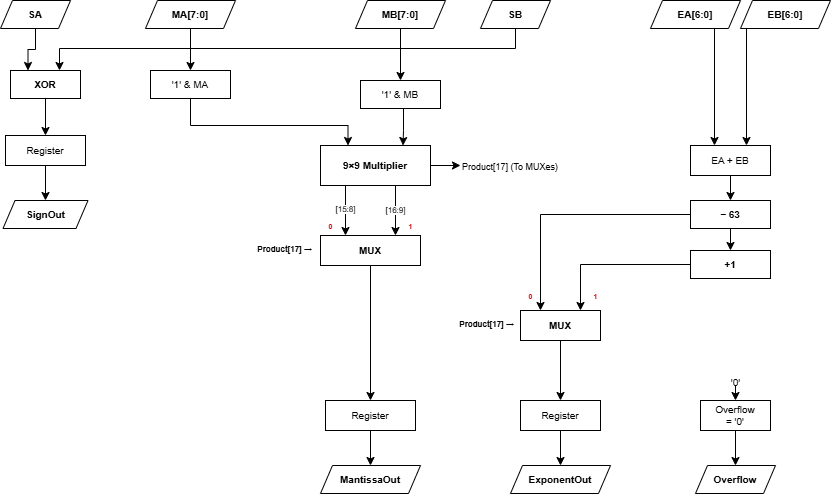

The diagram above was exported from draw.io. Its source (the exported page's mxGraphModel, read from the mxfile embedded in the PNG):
<mxGraphModel dx="1426" dy="842" grid="1" gridSize="10" guides="1" tooltips="1" connect="1" arrows="1" fold="1" page="1" pageScale="1" pageWidth="1100" pageHeight="900" math="0" shadow="0">
  <root>
    <mxCell id="0" />
    <mxCell id="1" parent="0" />
    <mxCell id="x6ItW8BhOhQjPktq0NI_-3" edge="1" parent="1" source="mi_sa" style="edgeStyle=orthogonalEdgeStyle;rounded=0;orthogonalLoop=1;jettySize=auto;html=1;exitX=0.5;exitY=1;exitDx=0;exitDy=0;entryX=0.25;entryY=0;entryDx=0;entryDy=0;" target="m_xor">
      <mxGeometry relative="1" as="geometry" />
    </mxCell>
    <mxCell id="mi_sa" parent="1" style="shape=parallelogram;whiteSpace=wrap;html=1;fontSize=10;fixedSize=1;size=12;" value="&lt;b&gt;SA&lt;/b&gt;" vertex="1">
      <mxGeometry height="28" width="70" x="20" y="30" as="geometry" />
    </mxCell>
    <mxCell id="mi_ma" parent="1" style="shape=parallelogram;whiteSpace=wrap;html=1;fontSize=10;fixedSize=1;size=12;" value="&lt;b&gt;MA[7:0]&lt;/b&gt;" vertex="1">
      <mxGeometry height="28" width="90" x="165" y="30" as="geometry" />
    </mxCell>
    <mxCell id="mi_ea" parent="1" style="shape=parallelogram;whiteSpace=wrap;html=1;fontSize=10;fixedSize=1;size=12;" value="&lt;b&gt;EA[6:0]&lt;/b&gt;" vertex="1">
      <mxGeometry height="28" width="90" x="670" y="30" as="geometry" />
    </mxCell>
    <mxCell id="mi_sb" parent="1" style="shape=parallelogram;whiteSpace=wrap;html=1;fontSize=10;fixedSize=1;size=12;" value="&lt;b&gt;SB&lt;/b&gt;" vertex="1">
      <mxGeometry height="28" width="70" x="500" y="30" as="geometry" />
    </mxCell>
    <mxCell id="x6ItW8BhOhQjPktq0NI_-6" edge="1" parent="1" source="mi_mb" style="edgeStyle=orthogonalEdgeStyle;rounded=0;orthogonalLoop=1;jettySize=auto;html=1;exitX=0.5;exitY=1;exitDx=0;exitDy=0;entryX=0.5;entryY=0;entryDx=0;entryDy=0;" target="m_prepb">
      <mxGeometry relative="1" as="geometry" />
    </mxCell>
    <mxCell id="mi_mb" parent="1" style="shape=parallelogram;whiteSpace=wrap;html=1;fontSize=10;fixedSize=1;size=12;" value="&lt;b&gt;MB[7:0]&lt;/b&gt;" vertex="1">
      <mxGeometry height="28" width="90" x="375" y="30" as="geometry" />
    </mxCell>
    <mxCell id="mi_eb" parent="1" style="shape=parallelogram;whiteSpace=wrap;html=1;fontSize=10;fixedSize=1;size=12;" value="&lt;b&gt;EB[6:0]&lt;/b&gt;" vertex="1">
      <mxGeometry height="28" width="90" x="760" y="30" as="geometry" />
    </mxCell>
    <mxCell id="x6ItW8BhOhQjPktq0NI_-2" edge="1" parent="1" source="m_xor" style="edgeStyle=orthogonalEdgeStyle;rounded=0;orthogonalLoop=1;jettySize=auto;html=1;exitX=0.5;exitY=1;exitDx=0;exitDy=0;entryX=0.5;entryY=0;entryDx=0;entryDy=0;" target="m_rsign">
      <mxGeometry relative="1" as="geometry" />
    </mxCell>
    <mxCell id="m_xor" parent="1" style="rounded=0;whiteSpace=wrap;html=1;fontSize=10;fontStyle=1;" value="XOR" vertex="1">
      <mxGeometry height="28" width="70" x="30" y="100" as="geometry" />
    </mxCell>
    <mxCell id="me_sb_xor" edge="1" parent="1" source="mi_sb" style="edgeStyle=orthogonalEdgeStyle;rounded=0;html=1;exitX=0.5;exitY=1;exitDx=0;exitDy=0;entryX=0.7;entryY=0;entryDx=0;entryDy=0;" target="m_xor">
      <mxGeometry relative="1" as="geometry">
        <Array as="points">
          <mxPoint x="535" y="78" />
          <mxPoint x="79" y="78" />
        </Array>
      </mxGeometry>
    </mxCell>
    <mxCell id="m_prepa" parent="1" style="rounded=0;whiteSpace=wrap;html=1;fontSize=10;" value="'1' &amp;amp; MA" vertex="1">
      <mxGeometry height="28" width="80" x="170" y="100" as="geometry" />
    </mxCell>
    <mxCell id="me_ma_prep" edge="1" parent="1" source="mi_ma" style="edgeStyle=orthogonalEdgeStyle;rounded=0;html=1;exitX=0.5;exitY=1;exitDx=0;exitDy=0;entryX=0.5;entryY=0;entryDx=0;entryDy=0;" target="m_prepa">
      <mxGeometry relative="1" as="geometry" />
    </mxCell>
    <mxCell id="m_prepb" parent="1" style="rounded=0;whiteSpace=wrap;html=1;fontSize=10;" value="'1' &amp;amp; MB" vertex="1">
      <mxGeometry height="28" width="80" x="380" y="110" as="geometry" />
    </mxCell>
    <mxCell id="m_mult" parent="1" style="rounded=0;whiteSpace=wrap;html=1;fontSize=10;fontStyle=1;" value="9×9 Multiplier" vertex="1">
      <mxGeometry height="40" width="110" x="340" y="175" as="geometry" />
    </mxCell>
    <mxCell id="p17_stub" parent="1" style="text;html=1;fontSize=9;align=left;fontColor=default;textShadow=0;labelBackgroundColor=none;" value="Product[17] (To MUXes)" vertex="1">
      <mxGeometry height="20" width="110" x="480" y="185" as="geometry" />
    </mxCell>
    <mxCell id="e_mult_p17" edge="1" parent="1" source="m_mult" style="edgeStyle=orthogonalEdgeStyle;rounded=0;html=1;exitX=1;exitY=0.5;exitDx=0;exitDy=0;entryX=0;entryY=0.5;entryDx=0;entryDy=0;" target="p17_stub">
      <mxGeometry relative="1" as="geometry" />
    </mxCell>
    <mxCell id="me_pa_mult" edge="1" parent="1" source="m_prepa" style="edgeStyle=orthogonalEdgeStyle;rounded=0;html=1;exitX=0.5;exitY=1;exitDx=0;exitDy=0;entryX=0.25;entryY=0;entryDx=0;entryDy=0;" target="m_mult">
      <mxGeometry relative="1" as="geometry">
        <Array as="points">
          <mxPoint x="210" y="155" />
          <mxPoint x="368" y="155" />
        </Array>
      </mxGeometry>
    </mxCell>
    <mxCell id="me_pb_mult" edge="1" parent="1" source="m_prepb" style="edgeStyle=orthogonalEdgeStyle;rounded=0;html=1;exitX=0.5;exitY=1;exitDx=0;exitDy=0;entryX=0.75;entryY=0;entryDx=0;entryDy=0;" target="m_mult">
      <mxGeometry relative="1" as="geometry">
        <Array as="points">
          <mxPoint x="423" y="138" />
          <mxPoint x="423" y="160" />
          <mxPoint x="423" y="160" />
        </Array>
      </mxGeometry>
    </mxCell>
    <mxCell id="m_expadd" parent="1" style="rounded=0;whiteSpace=wrap;html=1;fontSize=10;" value="EA + EB" vertex="1">
      <mxGeometry height="30" width="80" x="710" y="175" as="geometry" />
    </mxCell>
    <mxCell id="me_ea_add" edge="1" parent="1" source="mi_ea" style="edgeStyle=orthogonalEdgeStyle;rounded=0;html=1;exitX=0.5;exitY=1;exitDx=0;exitDy=0;entryX=0.3;entryY=0;entryDx=0;entryDy=0;" target="m_expadd">
      <mxGeometry relative="1" as="geometry">
        <Array as="points">
          <mxPoint x="734" y="58" />
        </Array>
      </mxGeometry>
    </mxCell>
    <mxCell id="me_eb_add" edge="1" parent="1" source="mi_eb" style="edgeStyle=orthogonalEdgeStyle;rounded=0;html=1;exitX=0.5;exitY=1;exitDx=0;exitDy=0;entryX=0.7;entryY=0;entryDx=0;entryDy=0;" target="m_expadd">
      <mxGeometry relative="1" as="geometry">
        <Array as="points">
          <mxPoint x="766" y="58" />
        </Array>
      </mxGeometry>
    </mxCell>
    <mxCell id="m_bias" parent="1" style="rounded=0;whiteSpace=wrap;html=1;fontSize=10;fontStyle=1;" value="− 63" vertex="1">
      <mxGeometry height="28" width="80" x="710" y="230" as="geometry" />
    </mxCell>
    <mxCell id="me_add_bias" edge="1" parent="1" source="m_expadd" style="edgeStyle=orthogonalEdgeStyle;rounded=0;html=1;exitX=0.5;exitY=1;exitDx=0;exitDy=0;entryX=0.5;entryY=0;entryDx=0;entryDy=0;" target="m_bias">
      <mxGeometry relative="1" as="geometry" />
    </mxCell>
    <mxCell id="m_expinc" parent="1" style="rounded=0;whiteSpace=wrap;html=1;fontSize=10;fontStyle=1;" value="+1" vertex="1">
      <mxGeometry height="28" width="80" x="710" y="280" as="geometry" />
    </mxCell>
    <mxCell id="me_bias_inc" edge="1" parent="1" source="m_bias" style="edgeStyle=orthogonalEdgeStyle;rounded=0;html=1;exitX=0.5;exitY=1;exitDx=0;exitDy=0;entryX=0.5;entryY=0;entryDx=0;entryDy=0;" target="m_expinc">
      <mxGeometry relative="1" as="geometry" />
    </mxCell>
    <mxCell id="m_mmux" parent="1" style="rounded=0;whiteSpace=wrap;html=1;fontSize=10;fontStyle=1;" value="MUX" vertex="1">
      <mxGeometry height="30" width="100" x="340" y="265" as="geometry" />
    </mxCell>
    <mxCell id="c_mmux" parent="1" style="text;html=1;fontSize=8;fontStyle=1;align=right;" value="Product[17] →" vertex="1">
      <mxGeometry height="14" width="85" x="248" y="268" as="geometry" />
    </mxCell>
    <mxCell id="me_mult_mmux_0" edge="1" parent="1" source="m_mult" style="edgeStyle=orthogonalEdgeStyle;rounded=0;html=1;exitX=0.25;exitY=1;exitDx=0;exitDy=0;entryX=0.25;entryY=0;entryDx=0;entryDy=0;fontSize=8;" target="m_mmux" value="[15:8]">
      <mxGeometry relative="1" as="geometry">
        <Array as="points">
          <mxPoint x="365" y="215" />
        </Array>
      </mxGeometry>
    </mxCell>
    <mxCell id="me_mult_mmux_1" edge="1" parent="1" source="m_mult" style="edgeStyle=orthogonalEdgeStyle;rounded=0;html=1;exitX=0.75;exitY=1;exitDx=0;exitDy=0;entryX=0.75;entryY=0;entryDx=0;entryDy=0;fontSize=8;" target="m_mmux" value="[16:9]">
      <mxGeometry relative="1" x="0.1304" as="geometry">
        <mxPoint as="offset" />
        <Array as="points">
          <mxPoint x="415" y="215" />
        </Array>
      </mxGeometry>
    </mxCell>
    <mxCell id="m_emux" parent="1" style="rounded=0;whiteSpace=wrap;html=1;fontSize=10;fontStyle=1;" value="MUX" vertex="1">
      <mxGeometry height="30" width="80" x="540" y="340" as="geometry" />
    </mxCell>
    <mxCell id="c_emux" parent="1" style="text;html=1;fontSize=8;fontStyle=1;align=right;" value="Product[17] →" vertex="1">
      <mxGeometry height="14" width="85" x="450" y="343" as="geometry" />
    </mxCell>
    <mxCell id="me_bias_emux" edge="1" parent="1" source="m_bias" style="edgeStyle=orthogonalEdgeStyle;rounded=0;html=1;exitX=0;exitY=0.5;exitDx=0;exitDy=0;entryX=0.25;entryY=0;entryDx=0;entryDy=0;" target="m_emux">
      <mxGeometry relative="1" as="geometry">
        <Array as="points">
          <mxPoint x="560" y="244" />
        </Array>
      </mxGeometry>
    </mxCell>
    <mxCell id="me_inc_emux" edge="1" parent="1" source="m_expinc" style="edgeStyle=orthogonalEdgeStyle;rounded=0;html=1;exitX=0;exitY=0.5;exitDx=0;exitDy=0;entryX=0.75;entryY=0;entryDx=0;entryDy=0;" target="m_emux">
      <mxGeometry relative="1" as="geometry">
        <Array as="points">
          <mxPoint x="600" y="294" />
        </Array>
      </mxGeometry>
    </mxCell>
    <mxCell id="m_rsign" parent="1" style="rounded=0;whiteSpace=wrap;html=1;fontSize=10;" value="Register" vertex="1">
      <mxGeometry height="30" width="80" x="25" y="165" as="geometry" />
    </mxCell>
    <mxCell id="m_rmant" parent="1" style="rounded=0;whiteSpace=wrap;html=1;fontSize=10;" value="Register" vertex="1">
      <mxGeometry height="30" width="90" x="345" y="430" as="geometry" />
    </mxCell>
    <mxCell id="me_mmux_rmant" edge="1" parent="1" source="m_mmux" style="edgeStyle=orthogonalEdgeStyle;rounded=0;html=1;exitX=0.5;exitY=1;exitDx=0;exitDy=0;entryX=0.5;entryY=0;entryDx=0;entryDy=0;" target="m_rmant">
      <mxGeometry relative="1" as="geometry" />
    </mxCell>
    <mxCell id="m_rexp" parent="1" style="rounded=0;whiteSpace=wrap;html=1;fontSize=10;" value="Register" vertex="1">
      <mxGeometry height="30" width="80" x="540" y="430" as="geometry" />
    </mxCell>
    <mxCell id="me_emux_rexp" edge="1" parent="1" source="m_emux" style="edgeStyle=orthogonalEdgeStyle;rounded=0;html=1;exitX=0.5;exitY=1;exitDx=0;exitDy=0;entryX=0.5;entryY=0;entryDx=0;entryDy=0;" target="m_rexp">
      <mxGeometry relative="1" as="geometry" />
    </mxCell>
    <mxCell id="m_rovf" parent="1" style="rounded=0;whiteSpace=wrap;html=1;fontSize=10;" value="Overflow&lt;br&gt;= '0'" vertex="1">
      <mxGeometry height="30" width="70" x="720" y="430" as="geometry" />
    </mxCell>
    <mxCell id="const_0_ovf" parent="1" style="text;html=1;fontSize=10;align=center;" value="'0'" vertex="1">
      <mxGeometry height="15" width="20" x="745" y="400" as="geometry" />
    </mxCell>
    <mxCell id="e_c0_ovf" edge="1" parent="1" source="const_0_ovf" style="edgeStyle=orthogonalEdgeStyle;rounded=0;html=1;exitX=0.5;exitY=1;exitDx=0;exitDy=0;entryX=0.5;entryY=0;entryDx=0;entryDy=0;" target="m_rovf">
      <mxGeometry relative="1" as="geometry" />
    </mxCell>
    <mxCell id="mo_s" parent="1" style="shape=parallelogram;whiteSpace=wrap;html=1;fontSize=10;fixedSize=1;size=12;" value="&lt;b&gt;SignOut&lt;/b&gt;" vertex="1">
      <mxGeometry height="28" width="85" x="22.5" y="230" as="geometry" />
    </mxCell>
    <mxCell id="me_rs_os" edge="1" parent="1" source="m_rsign" style="edgeStyle=orthogonalEdgeStyle;rounded=0;html=1;exitX=0.5;exitY=1;exitDx=0;exitDy=0;entryX=0.5;entryY=0;entryDx=0;entryDy=0;" target="mo_s">
      <mxGeometry relative="1" as="geometry" />
    </mxCell>
    <mxCell id="mo_m" parent="1" style="shape=parallelogram;whiteSpace=wrap;html=1;fontSize=10;fixedSize=1;size=12;" value="&lt;b&gt;MantissaOut&lt;/b&gt;" vertex="1">
      <mxGeometry height="28" width="100" x="340" y="495" as="geometry" />
    </mxCell>
    <mxCell id="me_rm_om" edge="1" parent="1" source="m_rmant" style="edgeStyle=orthogonalEdgeStyle;rounded=0;html=1;exitX=0.5;exitY=1;exitDx=0;exitDy=0;entryX=0.5;entryY=0;entryDx=0;entryDy=0;" target="mo_m">
      <mxGeometry relative="1" as="geometry" />
    </mxCell>
    <mxCell id="mo_e" parent="1" style="shape=parallelogram;whiteSpace=wrap;html=1;fontSize=10;fixedSize=1;size=12;" value="&lt;b&gt;ExponentOut&lt;/b&gt;" vertex="1">
      <mxGeometry height="28" width="100" x="530" y="495" as="geometry" />
    </mxCell>
    <mxCell id="me_re_oe" edge="1" parent="1" source="m_rexp" style="edgeStyle=orthogonalEdgeStyle;rounded=0;html=1;exitX=0.5;exitY=1;exitDx=0;exitDy=0;entryX=0.5;entryY=0;entryDx=0;entryDy=0;" target="mo_e">
      <mxGeometry relative="1" as="geometry" />
    </mxCell>
    <mxCell id="mo_ovf" parent="1" style="shape=parallelogram;whiteSpace=wrap;html=1;fontSize=10;fixedSize=1;size=12;" value="&lt;b&gt;Overflow&lt;/b&gt;" vertex="1">
      <mxGeometry height="28" width="80" x="715" y="495" as="geometry" />
    </mxCell>
    <mxCell id="me_ro_oo" edge="1" parent="1" source="m_rovf" style="edgeStyle=orthogonalEdgeStyle;rounded=0;html=1;exitX=0.5;exitY=1;exitDx=0;exitDy=0;entryX=0.5;entryY=0;entryDx=0;entryDy=0;" target="mo_ovf">
      <mxGeometry relative="1" as="geometry" />
    </mxCell>
    <mxCell id="lbl_mm_0" parent="1" style="text;html=1;fontSize=7;fontStyle=1;align=center;fontColor=#CC0000;" value="0" vertex="1">
      <mxGeometry height="12" width="10" x="345" y="246" as="geometry" />
    </mxCell>
    <mxCell id="lbl_mm_1" parent="1" style="text;html=1;fontSize=7;fontStyle=1;align=center;fontColor=#CC0000;" value="1" vertex="1">
      <mxGeometry height="12" width="10" x="425" y="246" as="geometry" />
    </mxCell>
    <mxCell id="lbl_me_0" parent="1" style="text;html=1;fontSize=7;fontStyle=1;align=center;fontColor=#CC0000;" value="0" vertex="1">
      <mxGeometry height="12" width="10" x="545" y="316" as="geometry" />
    </mxCell>
    <mxCell id="lbl_me_1" parent="1" style="text;html=1;fontSize=7;fontStyle=1;align=center;fontColor=#CC0000;" value="1" vertex="1">
      <mxGeometry height="12" width="10" x="610" y="316" as="geometry" />
    </mxCell>
  </root>
</mxGraphModel>